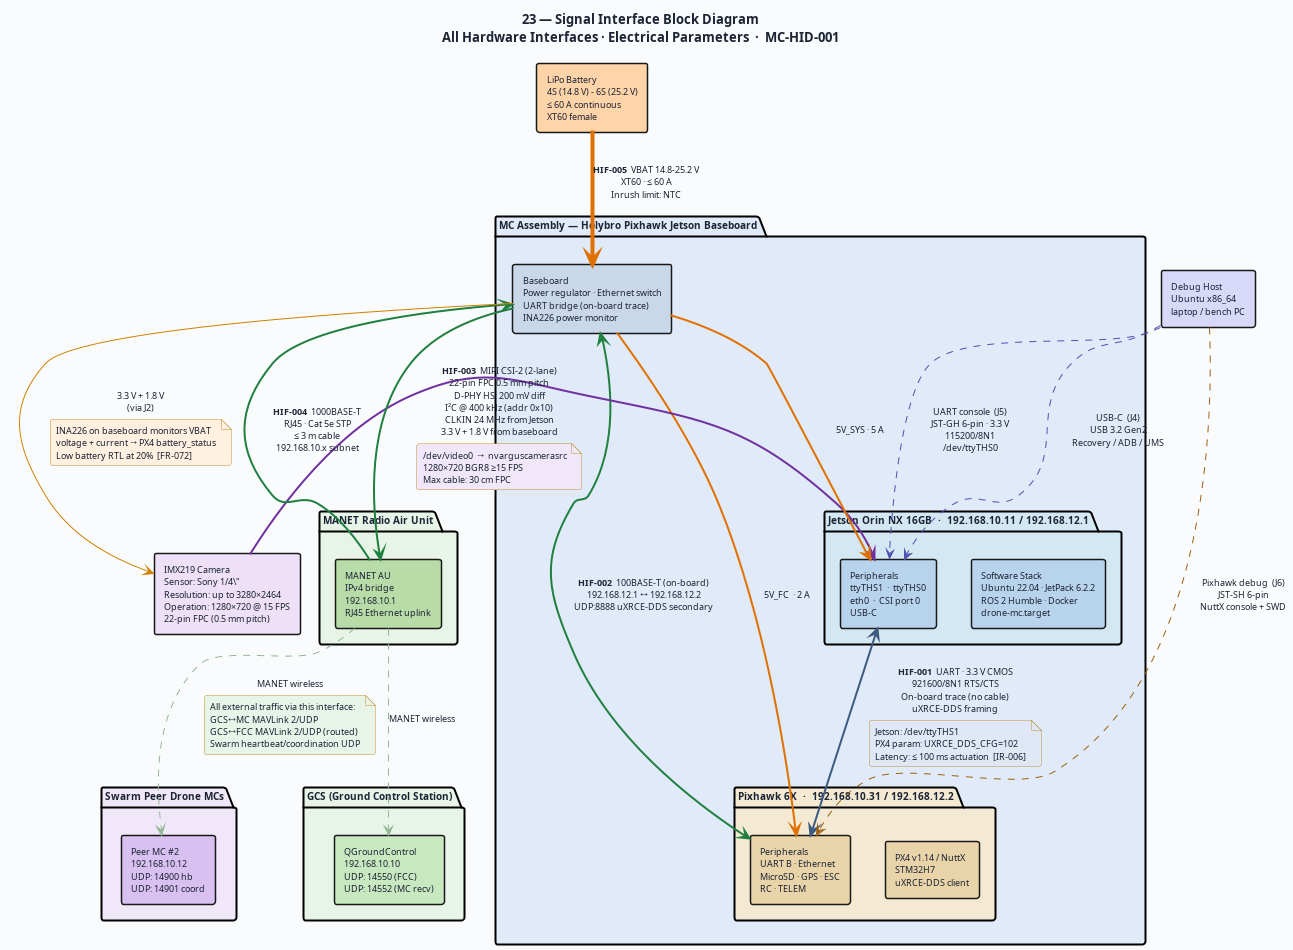

The diagram above was rendered by PlantUML. Its source (embedded in the PNG):
@startuml 23-hid-signal-interfaces
' ─────────────────────────────────────────────────────────────
' Diagram 23: Signal Interface Block Diagram — All Six HIFs
' MC-HID-001 §3-§8
' ─────────────────────────────────────────────────────────────

title "23 — Signal Interface Block Diagram\nAll Hardware Interfaces · Electrical Parameters  ·  MC-HID-001"

skinparam BackgroundColor #FAFBFC
skinparam DefaultFontColor #1C2334
skinparam DefaultFontSize 10
skinparam TitleFontSize 13
skinparam TitleFontStyle bold
skinparam shadowing false
skinparam RoundCorner 5

skinparam package {
  BorderThickness 2
  FontSize 10
  FontStyle bold
}

skinparam rectangle {
  BorderThickness 1.5
  FontSize 9
}

skinparam note {
  BackgroundColor #FFFAE8
  BorderColor #C09030
  FontSize 9
}

skinparam arrow {
  Color #3D5A80
  FontColor #1C2334
  FontSize 9
}

' ═══════════════════════════════════════════════════
' EXTERNAL SYSTEMS
' ═══════════════════════════════════════════════════

rectangle "LiPo Battery\n4S (14.8 V) - 6S (25.2 V)\n≤ 60 A continuous\nXT60 female" as BAT #FFD4A8

rectangle "IMX219 Camera\nSensor: Sony 1/4\"\nResolution: up to 3280×2464\nOperation: 1280×720 @ 15 FPS\n22-pin FPC (0.5 mm pitch)" as CAM #EDE0F8

package "MANET Radio Air Unit" as AU_PKG #E8F4E8 {
  rectangle "MANET AU\nIPv4 bridge\n192.168.10.1\nRJ45 Ethernet uplink" as AU #B8DCA8
}

package "GCS (Ground Control Station)" as GCS_PKG #E8F4E8 {
  rectangle "QGroundControl\n192.168.10.10\nUDP: 14550 (FCC)\nUDP: 14552 (MC recv)" as GCS #C8E8C0
}

package "Swarm Peer Drone MCs" as PEER_PKG #F0E8F8 {
  rectangle "Peer MC #2\n192.168.10.12\nUDP: 14900 hb\nUDP: 14901 coord" as PEER #D8C0F0
}

rectangle "Debug Host\nUbuntu x86_64\nlaptop / bench PC" as DBG #D8D8F8

' ═══════════════════════════════════════════════════
' MISSION COMPUTER ASSEMBLY
' ═══════════════════════════════════════════════════

package "MC Assembly — Holybro Pixhawk Jetson Baseboard" as MC_PKG #E0EAF8 {

  package "Jetson Orin NX 16GB  ·  192.168.10.11 / 192.168.12.1" as JET #D4E8F4 {
    rectangle "Software Stack\nUbuntu 22.04 · JetPack 6.2.2\nROS 2 Humble · Docker\ndrone-mc.target" as JET_SW #B8D4EC
    rectangle "Peripherals\nttyTHS1  ·  ttyTHS0\neth0  ·  CSI port 0\nUSB-C" as JET_HW #B8D4EC
  }

  rectangle "Baseboard\nPower regulator · Ethernet switch\nUART bridge (on-board trace)\nINA226 power monitor" as BB #C8D8E8

  package "Pixhawk 6X  ·  192.168.10.31 / 192.168.12.2" as PX4 #F4EAD4 {
    rectangle "PX4 v1.14 / NuttX\nSTM32H7\nuXRCE-DDS client" as PX4_SW #E8D4A8
    rectangle "Peripherals\nUART B · Ethernet\nMicroSD · GPS · ESC\nRC · TELEM" as PX4_HW #E8D4A8
  }
}

' ═══════════════════════════════════════════════════
' HIF-001: SERIAL (ttyTHS1 ↔ Pixhawk UART B)
' ═══════════════════════════════════════════════════

JET_HW <-[#3D5A80,thickness=2]-> PX4_HW : **HIF-001**  UART · 3.3 V CMOS\n921600/8N1 RTS/CTS\nOn-board trace (no cable)\nuXRCE-DDS framing

note on link #E0E8F8
  Jetson: /dev/ttyTHS1
  PX4 param: UXRCE_DDS_CFG=102
  Latency: ≤ 100 ms actuation  [IR-006]
end note

' ═══════════════════════════════════════════════════
' HIF-002: INTERNAL ETHERNET (192.168.12.x)
' ═══════════════════════════════════════════════════

BB <-[#208040,thickness=2]-> PX4_HW : **HIF-002**  100BASE-T (on-board)\n192.168.12.1 ↔ 192.168.12.2\nUDP:8888 uXRCE-DDS secondary

' ═══════════════════════════════════════════════════
' HIF-003: CSI-2 CAMERA
' ═══════════════════════════════════════════════════

CAM -[#7030A0,thickness=2]-> JET_HW : **HIF-003**  MIPI CSI-2 (2-lane)\n22-pin FPC 0.5 mm pitch\nD-PHY HS: 200 mV diff\nI²C @ 400 kHz (addr 0x10)\nCLKIN 24 MHz from Jetson\n3.3 V + 1.8 V from baseboard

note on link #F0E8F8
  /dev/video0  →  nvarguscamerasrc
  1280×720 BGR8 ≥15 FPS
  Max cable: 30 cm FPC
end note

' ═══════════════════════════════════════════════════
' HIF-004: EXTERNAL ETHERNET → MANET
' ═══════════════════════════════════════════════════

AU -[#208040,thickness=2]-> BB : **HIF-004**  1000BASE-T\nRJ45 · Cat 5e STP\n≤ 3 m cable\n192.168.10.x subnet
BB -[#208040,thickness=2]-> AU

AU -[#90B890,dashed]-> GCS : MANET wireless
AU -[#90B890,dashed]-> PEER : MANET wireless

note on link #E8F4E8
  All external traffic via this interface:
  GCS↔MC MAVLink 2/UDP
  GCS↔FCC MAVLink 2/UDP (routed)
  Swarm heartbeat/coordination UDP
end note

' ═══════════════════════════════════════════════════
' HIF-005: POWER
' ═══════════════════════════════════════════════════

BAT -[#E07000,thickness=4]-> BB : **HIF-005**  VBAT 14.8-25.2 V\nXT60 · ≤ 60 A\nInrush limit: NTC

BB -[#E07000,thickness=2]-> JET_HW : 5V_SYS · 5 A
BB -[#E07000,thickness=2]-> PX4_HW : 5V_FC  · 2 A
BB -[#D08000]-> CAM : 3.3 V + 1.8 V\n(via J2)

note on link #FFF0E0
  INA226 on baseboard monitors VBAT
  voltage + current → PX4 battery_status
  Low battery RTL at 20%  [FR-072]
end note

' ═══════════════════════════════════════════════════
' HIF-006: DEBUG
' ═══════════════════════════════════════════════════

DBG -[#5050B0,dashed]-> JET_HW : USB-C  (J4)\nUSB 3.2 Gen2\nRecovery / ADB / UMS

DBG -[#5050B0,dashed]-> JET_HW : UART console  (J5)\nJST-GH 6-pin · 3.3 V\n115200/8N1\n/dev/ttyTHS0

DBG -[#A06010,dashed]-> PX4_HW : Pixhawk debug  (J6)\nJST-SH 6-pin\nNuttX console + SWD

@enduml